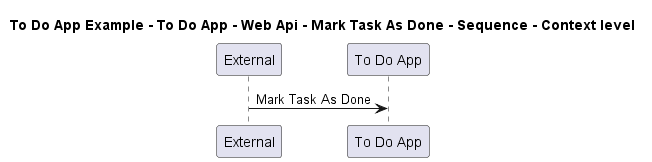

The diagram above was rendered by PlantUML. Its source (embedded in the PNG):
@startuml

title To Do App Example - To Do App - Web Api - Mark Task As Done - Sequence - Context level

participant "External" as C4InterFlow.SoftwareSystems.ExternalSystem
participant "To Do App" as ToDoAppExample.SoftwareSystems.ToDoApp

C4InterFlow.SoftwareSystems.ExternalSystem -> ToDoAppExample.SoftwareSystems.ToDoApp : Mark Task As Done


@enduml